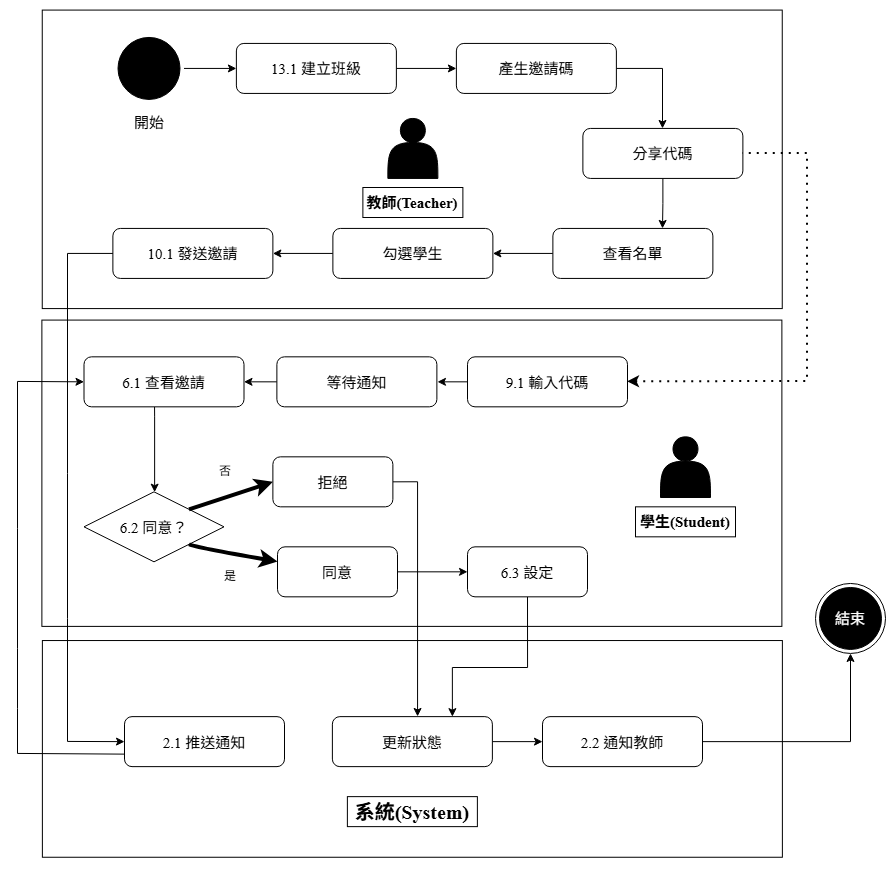

The diagram above was exported from draw.io. Its source (the exported page's mxGraphModel, read from the mxfile embedded in the PNG):
<mxGraphModel dx="3537" dy="-114" grid="1" gridSize="10" guides="1" tooltips="1" connect="1" arrows="1" fold="1" page="1" pageScale="1" pageWidth="827" pageHeight="1169" background="light-dark(#FFFFFF,#FFFFFF)" math="0" shadow="0">
  <root>
    <mxCell id="0" />
    <mxCell id="1" parent="0" />
    <mxCell id="jD7UQEz_L9QzQNZrjV67-1" parent="1" style="rounded=0;whiteSpace=wrap;html=1;rotation=90;fontColor=light-dark(#000000,#000000);strokeColor=light-dark(#000000,#000000);labelBackgroundColor=light-dark(#FFFFFF,#FFFFFF);fillColor=light-dark(#FFFFFF,#FFFFFF);" value="" vertex="1">
      <mxGeometry height="740" width="298.5" x="-722.5" y="1581.83" as="geometry" />
    </mxCell>
    <mxCell id="jD7UQEz_L9QzQNZrjV67-2" parent="1" style="rounded=0;whiteSpace=wrap;html=1;rotation=90;fontColor=light-dark(#000000,#000000);strokeColor=light-dark(#000000,#000000);labelBackgroundColor=light-dark(#FFFFFF,transparent);fillColor=light-dark(#FFFFFF,#FFFFFF);" value="" vertex="1">
      <mxGeometry height="740" width="216.71" x="-681.48" y="2171.4" as="geometry" />
    </mxCell>
    <mxCell id="jD7UQEz_L9QzQNZrjV67-3" parent="1" style="rounded=0;whiteSpace=wrap;html=1;rotation=90;fontColor=light-dark(#000000,#000000);strokeColor=light-dark(#000000,#000000);labelBackgroundColor=light-dark(#FFFFFF,transparent);fillColor=light-dark(#FFFFFF,#FFFFFF);" value="" vertex="1">
      <mxGeometry height="740" width="306.31" x="-726.78" y="1895.74" as="geometry" />
    </mxCell>
    <mxCell id="jD7UQEz_L9QzQNZrjV67-4" edge="1" parent="1" source="ovaeMunGupTw1zobLgdV-1" style="edgeStyle=orthogonalEdgeStyle;rounded=0;orthogonalLoop=1;jettySize=auto;html=1;exitX=1;exitY=0.5;exitDx=0;exitDy=0;entryX=0;entryY=0.5;entryDx=0;entryDy=0;fontColor=light-dark(#000000,#000000);strokeColor=light-dark(#000000,#000000);labelBackgroundColor=light-dark(#FFFFFF,transparent);fillColor=light-dark(#FFFFFF,#FFFFFF);" target="jD7UQEz_L9QzQNZrjV67-7">
      <mxGeometry relative="1" as="geometry">
        <mxPoint x="-797" y="1860.9333435058593" as="sourcePoint" />
      </mxGeometry>
    </mxCell>
    <mxCell id="jD7UQEz_L9QzQNZrjV67-6" edge="1" parent="1" source="jD7UQEz_L9QzQNZrjV67-7" style="edgeStyle=orthogonalEdgeStyle;rounded=0;orthogonalLoop=1;jettySize=auto;html=1;exitX=1;exitY=0.5;exitDx=0;exitDy=0;entryX=0;entryY=0.5;entryDx=0;entryDy=0;fontColor=light-dark(#000000,#000000);strokeColor=light-dark(#000000,#000000);labelBackgroundColor=light-dark(#FFFFFF,transparent);fillColor=light-dark(#FFFFFF,#FFFFFF);" target="jD7UQEz_L9QzQNZrjV67-9">
      <mxGeometry relative="1" as="geometry" />
    </mxCell>
    <mxCell id="jD7UQEz_L9QzQNZrjV67-7" parent="1" style="rounded=1;fontFamily=Times New Roman;fontSize=15;fontColor=light-dark(#000000,#000000);strokeColor=light-dark(#000000,#000000);labelBackgroundColor=light-dark(#FFFFFF,transparent);fillColor=light-dark(#FFFFFF,#FFFFFF);" value="13.1 建立班級" vertex="1">
      <mxGeometry height="50" width="160" x="-749.1200000000001" y="1835.9333435058593" as="geometry" />
    </mxCell>
    <mxCell id="jD7UQEz_L9QzQNZrjV67-8" edge="1" parent="1" source="jD7UQEz_L9QzQNZrjV67-9" style="edgeStyle=orthogonalEdgeStyle;rounded=0;orthogonalLoop=1;jettySize=auto;html=1;exitX=1;exitY=0.5;exitDx=0;exitDy=0;entryX=0.5;entryY=0;entryDx=0;entryDy=0;fontColor=light-dark(#000000,#000000);strokeColor=light-dark(#000000,#000000);labelBackgroundColor=light-dark(#FFFFFF,transparent);fillColor=light-dark(#FFFFFF,#FFFFFF);" target="jD7UQEz_L9QzQNZrjV67-11">
      <mxGeometry relative="1" as="geometry">
        <Array as="points">
          <mxPoint x="-323" y="1860.9333435058593" />
          <mxPoint x="-323" y="1920.9333435058593" />
        </Array>
        <mxPoint x="-317" y="1920.9333435058593" as="targetPoint" />
      </mxGeometry>
    </mxCell>
    <mxCell id="jD7UQEz_L9QzQNZrjV67-9" parent="1" style="rounded=1;fontFamily=Times New Roman;fontSize=15;fontColor=light-dark(#000000,#000000);strokeColor=light-dark(#000000,#000000);labelBackgroundColor=light-dark(#FFFFFF,transparent);fillColor=light-dark(#FFFFFF,#FFFFFF);" value="產生邀請碼" vertex="1">
      <mxGeometry height="50" width="160" x="-529.1200000000001" y="1835.9333435058593" as="geometry" />
    </mxCell>
    <mxCell id="jD7UQEz_L9QzQNZrjV67-10" edge="1" parent="1" source="jD7UQEz_L9QzQNZrjV67-11" style="edgeStyle=orthogonalEdgeStyle;rounded=0;orthogonalLoop=1;jettySize=auto;html=1;exitX=0.5;exitY=1;exitDx=0;exitDy=0;fontColor=light-dark(#000000,#000000);strokeColor=light-dark(#000000,#000000);labelBackgroundColor=light-dark(#FFFFFF,transparent);fillColor=light-dark(#FFFFFF,#FFFFFF);">
      <mxGeometry relative="1" as="geometry">
        <Array as="points">
          <mxPoint x="-323" y="1995.9333435058593" />
          <mxPoint x="-323" y="2020.9333435058593" />
        </Array>
        <mxPoint x="-323" y="2020.9333435058593" as="targetPoint" />
      </mxGeometry>
    </mxCell>
    <mxCell id="jD7UQEz_L9QzQNZrjV67-11" parent="1" style="rounded=1;fontFamily=Times New Roman;fontSize=15;fontColor=light-dark(#000000,#000000);strokeColor=light-dark(#000000,#000000);labelBackgroundColor=light-dark(#FFFFFF,transparent);fillColor=light-dark(#FFFFFF,#FFFFFF);" value="分享代碼" vertex="1">
      <mxGeometry height="50" width="160" x="-402.6200000000001" y="1920.9333435058593" as="geometry" />
    </mxCell>
    <mxCell id="jD7UQEz_L9QzQNZrjV67-12" edge="1" parent="1" source="jD7UQEz_L9QzQNZrjV67-13" style="edgeStyle=orthogonalEdgeStyle;rounded=0;orthogonalLoop=1;jettySize=auto;html=1;exitX=0;exitY=0.5;exitDx=0;exitDy=0;entryX=1;entryY=0.5;entryDx=0;entryDy=0;fontColor=light-dark(#000000,#000000);strokeColor=light-dark(#000000,#000000);labelBackgroundColor=light-dark(#FFFFFF,transparent);fillColor=light-dark(#FFFFFF,#FFFFFF);" target="jD7UQEz_L9QzQNZrjV67-15">
      <mxGeometry relative="1" as="geometry" />
    </mxCell>
    <mxCell id="jD7UQEz_L9QzQNZrjV67-13" parent="1" style="rounded=1;fontFamily=Times New Roman;fontSize=15;fontColor=light-dark(#000000,#000000);strokeColor=light-dark(#000000,#000000);labelBackgroundColor=light-dark(#FFFFFF,transparent);fillColor=light-dark(#FFFFFF,#FFFFFF);" value="查看名單" vertex="1">
      <mxGeometry height="50" width="160" x="-432.6199999999999" y="2020.9333435058593" as="geometry" />
    </mxCell>
    <mxCell id="jD7UQEz_L9QzQNZrjV67-14" edge="1" parent="1" source="jD7UQEz_L9QzQNZrjV67-15" style="edgeStyle=orthogonalEdgeStyle;rounded=0;orthogonalLoop=1;jettySize=auto;html=1;exitX=0;exitY=0.5;exitDx=0;exitDy=0;entryX=1;entryY=0.5;entryDx=0;entryDy=0;fontColor=light-dark(#000000,#000000);strokeColor=light-dark(#000000,#000000);labelBackgroundColor=light-dark(#FFFFFF,transparent);fillColor=light-dark(#FFFFFF,#FFFFFF);" target="jD7UQEz_L9QzQNZrjV67-16">
      <mxGeometry relative="1" as="geometry" />
    </mxCell>
    <mxCell id="jD7UQEz_L9QzQNZrjV67-15" parent="1" style="rounded=1;fontFamily=Times New Roman;fontSize=15;fontColor=light-dark(#000000,#000000);strokeColor=light-dark(#000000,#000000);labelBackgroundColor=light-dark(#FFFFFF,transparent);fillColor=light-dark(#FFFFFF,#FFFFFF);" value="勾選學生" vertex="1">
      <mxGeometry height="50" width="160" x="-652.6200000000001" y="2020.9333435058593" as="geometry" />
    </mxCell>
    <mxCell id="jD7UQEz_L9QzQNZrjV67-16" parent="1" style="rounded=1;fontFamily=Times New Roman;fontSize=15;fontColor=light-dark(#000000,#000000);strokeColor=light-dark(#000000,#000000);labelBackgroundColor=light-dark(#FFFFFF,transparent);fillColor=light-dark(#FFFFFF,#FFFFFF);" value="10.1 發送邀請" vertex="1">
      <mxGeometry height="50" width="160" x="-872.6200000000001" y="2020.9333435058593" as="geometry" />
    </mxCell>
    <mxCell id="jD7UQEz_L9QzQNZrjV67-17" parent="1" style="rounded=1;fontFamily=Times New Roman;fontSize=15;fontColor=light-dark(#000000,#000000);strokeColor=light-dark(#000000,#000000);labelBackgroundColor=light-dark(#FFFFFF,transparent);fillColor=light-dark(#FFFFFF,#FFFFFF);" value="2.1 推送通知" vertex="1">
      <mxGeometry height="50" width="160" x="-861" y="2509.133343505859" as="geometry" />
    </mxCell>
    <mxCell id="jD7UQEz_L9QzQNZrjV67-18" edge="1" parent="1" source="jD7UQEz_L9QzQNZrjV67-20" style="edgeStyle=orthogonalEdgeStyle;rounded=0;orthogonalLoop=1;jettySize=auto;html=1;exitX=1;exitY=0.5;exitDx=0;exitDy=0;entryX=0;entryY=0.5;entryDx=0;entryDy=0;fontColor=light-dark(#000000,#000000);strokeColor=light-dark(#000000,#000000);labelBackgroundColor=light-dark(#FFFFFF,transparent);fillColor=light-dark(#FFFFFF,#FFFFFF);" target="jD7UQEz_L9QzQNZrjV67-22">
      <mxGeometry relative="1" as="geometry">
        <Array as="points">
          <mxPoint x="-450" y="2534" />
          <mxPoint x="-450" y="2534" />
        </Array>
        <mxPoint x="-467.5" y="2474.133343505859" as="targetPoint" />
      </mxGeometry>
    </mxCell>
    <mxCell id="jD7UQEz_L9QzQNZrjV67-20" parent="1" style="rounded=1;fontFamily=Times New Roman;fontSize=15;fontColor=light-dark(#000000,#000000);strokeColor=light-dark(#000000,#000000);labelBackgroundColor=light-dark(#FFFFFF,transparent);fillColor=light-dark(#FFFFFF,#FFFFFF);" value="更新狀態" vertex="1">
      <mxGeometry height="50" width="160" x="-653.1200000000001" y="2509.133343505859" as="geometry" />
    </mxCell>
    <mxCell id="jD7UQEz_L9QzQNZrjV67-22" parent="1" style="rounded=1;fontFamily=Times New Roman;fontSize=15;fontColor=light-dark(#000000,#000000);strokeColor=light-dark(#000000,#000000);labelBackgroundColor=light-dark(#FFFFFF,transparent);fillColor=light-dark(#FFFFFF,#FFFFFF);" value="2.2 通知教師" vertex="1">
      <mxGeometry height="50" width="160" x="-443" y="2509.133343505859" as="geometry" />
    </mxCell>
    <mxCell id="jD7UQEz_L9QzQNZrjV67-24" parent="1" style="shape=actor;whiteSpace=wrap;html=1;fillColor=light-dark(#000000,#000000);strokeColor=light-dark(#000000,#000000);fontColor=light-dark(#000000,#000000);labelBackgroundColor=light-dark(#FFFFFF,transparent);" value="" vertex="1">
      <mxGeometry height="60" width="50" x="-597.6200000000001" y="1910.9333435058593" as="geometry" />
    </mxCell>
    <mxCell id="jD7UQEz_L9QzQNZrjV67-25" parent="1" style="text;html=1;whiteSpace=wrap;strokeColor=light-dark(#000000,#000000);fillColor=light-dark(#FFFFFF,#FFFFFF);align=center;verticalAlign=middle;rounded=0;fontFamily=Times New Roman;fontStyle=1;fontColor=light-dark(#000000,#000000);labelBackgroundColor=light-dark(#FFFFFF,transparent);" value="&lt;font style=&quot;font-size: 15px;&quot;&gt;教師(Teacher)&lt;/font&gt;" vertex="1">
      <mxGeometry height="30" width="100" x="-622.6200000000001" y="1980.0033435058592" as="geometry" />
    </mxCell>
    <mxCell id="jD7UQEz_L9QzQNZrjV67-26" parent="1" style="text;html=1;whiteSpace=wrap;strokeColor=light-dark(#000000,#000000);fillColor=light-dark(#FFFFFF,#FFFFFF);align=center;verticalAlign=middle;rounded=0;fontStyle=1;fontFamily=Times New Roman;fontSize=20;fontColor=light-dark(#000000,#000000);labelBackgroundColor=light-dark(#FFFFFF,transparent);" value="&lt;font&gt;系統(System)&lt;/font&gt;" vertex="1">
      <mxGeometry height="30" width="130" x="-638.1200000000001" y="2589.133343505859" as="geometry" />
    </mxCell>
    <mxCell id="jD7UQEz_L9QzQNZrjV67-27" edge="1" parent="1" source="jD7UQEz_L9QzQNZrjV67-28" style="edgeStyle=orthogonalEdgeStyle;rounded=0;orthogonalLoop=1;jettySize=auto;html=1;exitX=0;exitY=0.5;exitDx=0;exitDy=0;fontColor=light-dark(#000000,#000000);strokeColor=light-dark(#000000,#000000);labelBackgroundColor=light-dark(#FFFFFF,transparent);fillColor=light-dark(#FFFFFF,#FFFFFF);">
      <mxGeometry relative="1" as="geometry">
        <mxPoint x="-548" y="2174.3333435058594" as="targetPoint" />
      </mxGeometry>
    </mxCell>
    <mxCell id="jD7UQEz_L9QzQNZrjV67-28" parent="1" style="rounded=1;fontFamily=Times New Roman;fontSize=15;flipH=0;flipV=0;fontColor=light-dark(#000000,#000000);strokeColor=light-dark(#000000,#000000);labelBackgroundColor=light-dark(#FFFFFF,transparent);fillColor=light-dark(#FFFFFF,#FFFFFF);" value="9.1 輸入代碼" vertex="1">
      <mxGeometry height="50" width="160" x="-518" y="2149.3333435058594" as="geometry" />
    </mxCell>
    <mxCell id="jD7UQEz_L9QzQNZrjV67-29" edge="1" parent="1" source="jD7UQEz_L9QzQNZrjV67-30" style="edgeStyle=orthogonalEdgeStyle;rounded=0;orthogonalLoop=1;jettySize=auto;html=1;exitX=0;exitY=0.5;exitDx=0;exitDy=0;entryX=1;entryY=0.5;entryDx=0;entryDy=0;fontColor=light-dark(#000000,#000000);strokeColor=light-dark(#000000,#000000);labelBackgroundColor=light-dark(#FFFFFF,transparent);fillColor=light-dark(#FFFFFF,#FFFFFF);" target="jD7UQEz_L9QzQNZrjV67-32">
      <mxGeometry relative="1" as="geometry" />
    </mxCell>
    <mxCell id="jD7UQEz_L9QzQNZrjV67-30" parent="1" style="rounded=1;fontFamily=Times New Roman;fontSize=15;flipH=0;flipV=0;fontColor=light-dark(#000000,#000000);strokeColor=light-dark(#000000,#000000);labelBackgroundColor=light-dark(#FFFFFF,transparent);fillColor=light-dark(#FFFFFF,#FFFFFF);" value="等待通知" vertex="1">
      <mxGeometry height="50" width="160" x="-708.6200000000001" y="2149.3333435058594" as="geometry" />
    </mxCell>
    <mxCell id="jD7UQEz_L9QzQNZrjV67-31" edge="1" parent="1" source="jD7UQEz_L9QzQNZrjV67-32" style="edgeStyle=orthogonalEdgeStyle;rounded=0;orthogonalLoop=1;jettySize=auto;html=1;exitX=0.441;exitY=1.001;exitDx=0;exitDy=0;exitPerimeter=0;fontColor=light-dark(#000000,#000000);strokeColor=light-dark(#000000,#000000);labelBackgroundColor=light-dark(#FFFFFF,transparent);fillColor=light-dark(#FFFFFF,#FFFFFF);" target="jD7UQEz_L9QzQNZrjV67-33">
      <mxGeometry relative="1" as="geometry">
        <Array as="points">
          <mxPoint x="-831" y="2209.3333435058594" />
          <mxPoint x="-831" y="2209.3333435058594" />
        </Array>
        <mxPoint x="-831" y="2209.3333435058594" as="sourcePoint" />
      </mxGeometry>
    </mxCell>
    <mxCell id="jD7UQEz_L9QzQNZrjV67-32" parent="1" style="rounded=1;fontFamily=Times New Roman;fontSize=15;flipH=0;flipV=0;fontColor=light-dark(#000000,#000000);strokeColor=light-dark(#000000,#000000);labelBackgroundColor=light-dark(#FFFFFF,#FFFFFF);fillColor=light-dark(#FFFFFF,#FFFFFF);" value="6.1 查看邀請" vertex="1">
      <mxGeometry height="50" width="160" x="-901.5" y="2149.3333435058594" as="geometry" />
    </mxCell>
    <mxCell id="jD7UQEz_L9QzQNZrjV67-33" parent="1" style="rhombus;fontFamily=Times New Roman;fontSize=15;flipH=0;flipV=0;fillColor=light-dark(#FFFFFF,#FFFFFF);strokeColor=light-dark(#000000,#000000);fontColor=light-dark(#000000,#000000);labelBackgroundColor=light-dark(#FFFFFF,transparent);" value="6.2 同意？" vertex="1">
      <mxGeometry height="70" width="140" x="-901.5" y="2284.3333435058594" as="geometry" />
    </mxCell>
    <mxCell id="jD7UQEz_L9QzQNZrjV67-34" edge="1" parent="1" source="jD7UQEz_L9QzQNZrjV67-35" style="edgeStyle=orthogonalEdgeStyle;rounded=0;orthogonalLoop=1;jettySize=auto;html=1;exitX=1;exitY=0.5;exitDx=0;exitDy=0;entryX=0;entryY=0.5;entryDx=0;entryDy=0;fontColor=light-dark(#000000,#000000);strokeColor=light-dark(#000000,#000000);labelBackgroundColor=light-dark(#FFFFFF,transparent);fillColor=light-dark(#FFFFFF,#FFFFFF);" target="jD7UQEz_L9QzQNZrjV67-37">
      <mxGeometry relative="1" as="geometry" />
    </mxCell>
    <mxCell id="jD7UQEz_L9QzQNZrjV67-35" parent="1" style="rounded=1;fontFamily=Times New Roman;fontSize=15;flipH=0;flipV=0;fontColor=light-dark(#000000,#000000);strokeColor=light-dark(#000000,#000000);labelBackgroundColor=light-dark(#FFFFFF,transparent);fillColor=light-dark(#FFFFFF,#FFFFFF);" value="同意" vertex="1">
      <mxGeometry height="50" width="120" x="-708" y="2339.3333435058594" as="geometry" />
    </mxCell>
    <mxCell id="jD7UQEz_L9QzQNZrjV67-36" edge="1" parent="1" source="jD7UQEz_L9QzQNZrjV67-37" style="edgeStyle=orthogonalEdgeStyle;rounded=0;orthogonalLoop=1;jettySize=auto;html=1;exitX=0.5;exitY=1;exitDx=0;exitDy=0;entryX=0.75;entryY=0;entryDx=0;entryDy=0;fontColor=light-dark(#000000,#000000);strokeColor=light-dark(#000000,#000000);labelBackgroundColor=light-dark(#FFFFFF,transparent);fillColor=light-dark(#FFFFFF,#FFFFFF);" target="jD7UQEz_L9QzQNZrjV67-20">
      <mxGeometry relative="1" as="geometry">
        <Array as="points">
          <mxPoint x="-458" y="2460" />
          <mxPoint x="-533" y="2460" />
        </Array>
      </mxGeometry>
    </mxCell>
    <mxCell id="jD7UQEz_L9QzQNZrjV67-37" parent="1" style="rounded=1;fontFamily=Times New Roman;fontSize=15;flipH=0;flipV=0;fontColor=light-dark(#000000,#000000);strokeColor=light-dark(#000000,#000000);labelBackgroundColor=light-dark(#FFFFFF,transparent);fillColor=light-dark(#FFFFFF,#FFFFFF);" value="6.3 設定" vertex="1">
      <mxGeometry height="50" width="120" x="-518" y="2339.3333435058594" as="geometry" />
    </mxCell>
    <mxCell id="jD7UQEz_L9QzQNZrjV67-38" edge="1" parent="1" source="jD7UQEz_L9QzQNZrjV67-39" style="edgeStyle=orthogonalEdgeStyle;rounded=0;orthogonalLoop=1;jettySize=auto;html=1;exitX=1;exitY=0.5;exitDx=0;exitDy=0;fontColor=light-dark(#000000,#000000);strokeColor=light-dark(#000000,#000000);labelBackgroundColor=light-dark(#FFFFFF,transparent);fillColor=light-dark(#FFFFFF,#FFFFFF);">
      <mxGeometry relative="1" as="geometry">
        <Array as="points">
          <mxPoint x="-568" y="2273.9333435058593" />
          <mxPoint x="-568" y="2508.9333435058593" />
        </Array>
        <mxPoint x="-568" y="2508.9333435058593" as="targetPoint" />
      </mxGeometry>
    </mxCell>
    <mxCell id="jD7UQEz_L9QzQNZrjV67-39" parent="1" style="rounded=1;fontFamily=Times New Roman;fontSize=15;flipH=0;flipV=0;fontColor=light-dark(#000000,#000000);strokeColor=light-dark(#000000,#000000);labelBackgroundColor=light-dark(#FFFFFF,transparent);fillColor=light-dark(#FFFFFF,#FFFFFF);" value="拒絕" vertex="1">
      <mxGeometry height="50" width="120" x="-712.62" y="2249.3333435058594" as="geometry" />
    </mxCell>
    <mxCell id="jD7UQEz_L9QzQNZrjV67-41" parent="1" style="shape=actor;whiteSpace=wrap;html=1;fillColor=light-dark(#000000,#000000);strokeColor=light-dark(#000000,#000000);flipH=0;flipV=0;fontColor=light-dark(#000000,#000000);labelBackgroundColor=light-dark(#FFFFFF,transparent);" value="" vertex="1">
      <mxGeometry height="60.67" width="50" x="-325" y="2229.33" as="geometry" />
    </mxCell>
    <mxCell id="jD7UQEz_L9QzQNZrjV67-42" parent="1" style="text;html=1;whiteSpace=wrap;strokeColor=light-dark(#000000,#000000);fillColor=light-dark(#FFFFFF,#FFFFFF);align=center;verticalAlign=middle;rounded=0;fontStyle=1;fontFamily=Times New Roman;flipH=0;flipV=0;fontColor=light-dark(#000000,#000000);labelBackgroundColor=light-dark(#FFFFFF,transparent);" value="&lt;font style=&quot;font-size: 15px;&quot;&gt;學生(Student)&lt;/font&gt;" vertex="1">
      <mxGeometry height="30" width="100" x="-350" y="2299.3333435058594" as="geometry" />
    </mxCell>
    <mxCell id="jD7UQEz_L9QzQNZrjV67-43" edge="1" parent="1" source="jD7UQEz_L9QzQNZrjV67-16" style="endArrow=classic;html=1;rounded=0;exitX=0;exitY=0.5;exitDx=0;exitDy=0;entryX=0;entryY=0.5;entryDx=0;entryDy=0;fontColor=light-dark(#000000,#000000);strokeColor=light-dark(#000000,#000000);labelBackgroundColor=light-dark(#FFFFFF,transparent);fillColor=light-dark(#FFFFFF,#FFFFFF);" target="jD7UQEz_L9QzQNZrjV67-17" value="">
      <mxGeometry height="50" relative="1" width="50" as="geometry">
        <Array as="points">
          <mxPoint x="-918" y="2045.9333435058593" />
          <mxPoint x="-918" y="2265.9333435058593" />
          <mxPoint x="-918" y="2410.9333435058593" />
          <mxPoint x="-918" y="2533.9333435058593" />
        </Array>
        <mxPoint x="-848" y="2200.9333435058593" as="sourcePoint" />
        <mxPoint x="-997.9999999999998" y="2270.9333435058593" as="targetPoint" />
      </mxGeometry>
    </mxCell>
    <mxCell id="jD7UQEz_L9QzQNZrjV67-44" edge="1" parent="1" source="jD7UQEz_L9QzQNZrjV67-28" style="endArrow=none;dashed=1;html=1;dashPattern=1 3;strokeWidth=2;rounded=0;entryX=1;entryY=0.5;entryDx=0;entryDy=0;exitX=1;exitY=0.5;exitDx=0;exitDy=0;startArrow=classic;startFill=1;fontColor=light-dark(#000000,#000000);strokeColor=light-dark(#000000,#000000);labelBackgroundColor=light-dark(#FFFFFF,transparent);fillColor=light-dark(#FFFFFF,#FFFFFF);" target="jD7UQEz_L9QzQNZrjV67-11" value="">
      <mxGeometry height="50" relative="1" width="50" as="geometry">
        <Array as="points">
          <mxPoint x="-178" y="2173.9333435058593" />
          <mxPoint x="-178" y="2070.9333435058593" />
          <mxPoint x="-178" y="1945.9333435058593" />
        </Array>
        <mxPoint x="-168" y="2460.9333435058593" as="sourcePoint" />
        <mxPoint x="-78" y="1990.9333435058593" as="targetPoint" />
      </mxGeometry>
    </mxCell>
    <mxCell id="jD7UQEz_L9QzQNZrjV67-45" edge="1" parent="1" source="jD7UQEz_L9QzQNZrjV67-17" style="endArrow=classic;html=1;rounded=0;exitX=0;exitY=0.75;exitDx=0;exitDy=0;entryX=0;entryY=0.5;entryDx=0;entryDy=0;fontColor=light-dark(#000000,#000000);strokeColor=light-dark(#000000,#000000);labelBackgroundColor=light-dark(#FFFFFF,transparent);fillColor=light-dark(#FFFFFF,#FFFFFF);" target="jD7UQEz_L9QzQNZrjV67-32" value="">
      <mxGeometry height="50" relative="1" width="50" as="geometry">
        <Array as="points">
          <mxPoint x="-968" y="2545.9333435058593" />
          <mxPoint x="-968" y="2500.9333435058593" />
          <mxPoint x="-968" y="2440.9333435058593" />
          <mxPoint x="-968" y="2320.9333435058593" />
          <mxPoint x="-968" y="2173.9333435058593" />
        </Array>
        <mxPoint x="-997.9999999999998" y="2359.3333435058594" as="sourcePoint" />
        <mxPoint x="-948" y="2309.3333435058594" as="targetPoint" />
      </mxGeometry>
    </mxCell>
    <mxCell id="jD7UQEz_L9QzQNZrjV67-46" edge="1" parent="1" source="jD7UQEz_L9QzQNZrjV67-33" style="curved=1;endArrow=classic;html=1;rounded=0;exitX=1;exitY=0;exitDx=0;exitDy=0;strokeWidth=4;fontColor=light-dark(#000000,#000000);strokeColor=light-dark(#000000,#000000);labelBackgroundColor=light-dark(#FFFFFF,transparent);fillColor=light-dark(#FFFFFF,#FFFFFF);entryX=0;entryY=0.5;entryDx=0;entryDy=0;" target="jD7UQEz_L9QzQNZrjV67-39" value="">
      <mxGeometry height="50" relative="1" width="50" as="geometry">
        <Array as="points" />
        <mxPoint x="-808" y="2314.3333435058594" as="sourcePoint" />
        <mxPoint x="-769.9999999999998" y="2249.3333435058594" as="targetPoint" />
      </mxGeometry>
    </mxCell>
    <mxCell id="ovaeMunGupTw1zobLgdV-1" parent="1" style="ellipse;html=1;shape=startState;fillColor=light-dark(#000000,#000000);strokeColor=light-dark(#000000,#000000);fontColor=light-dark(#000000,#000000);labelBackgroundColor=light-dark(#FFFFFF,transparent);" value="" vertex="1">
      <mxGeometry height="70" width="70" x="-871.5" y="1825.93" as="geometry" />
    </mxCell>
    <mxCell id="y6oBUi65inKrS1xCiAzx-1" parent="1" style="ellipse;html=1;shape=endState;fillColor=light-dark(#000000,#000000);strokeColor=light-dark(#000000,#000000);fontColor=light-dark(#000000,#000000);labelBackgroundColor=light-dark(#FFFFFF,transparent);" value="" vertex="1">
      <mxGeometry height="70" width="70" x="-170" y="2375.96" as="geometry" />
    </mxCell>
    <mxCell id="y6oBUi65inKrS1xCiAzx-7" edge="1" parent="1" source="jD7UQEz_L9QzQNZrjV67-33" style="curved=1;endArrow=classic;html=1;rounded=0;strokeWidth=4;fontColor=light-dark(#000000,#000000);strokeColor=light-dark(#000000,#000000);labelBackgroundColor=light-dark(#FFFFFF,transparent);fillColor=light-dark(#FFFFFF,#FFFFFF);" target="jD7UQEz_L9QzQNZrjV67-35" value="">
      <mxGeometry height="50" relative="1" width="50" as="geometry">
        <Array as="points">
          <mxPoint x="-790" y="2340" />
        </Array>
        <mxPoint x="-801.5" y="2359.83" as="sourcePoint" />
        <mxPoint x="-774.9999999999998" y="2370.0033435058594" as="targetPoint" />
      </mxGeometry>
    </mxCell>
    <mxCell id="y6oBUi65inKrS1xCiAzx-8" parent="1" style="text;html=1;whiteSpace=wrap;strokeColor=none;fillColor=none;align=center;verticalAlign=middle;rounded=0;" value="&lt;font style=&quot;color: light-dark(rgb(0, 0, 0), rgb(0, 0, 0));&quot;&gt;是&lt;/font&gt;" vertex="1">
      <mxGeometry height="30" width="60" x="-785.37" y="2354.33" as="geometry" />
    </mxCell>
    <mxCell id="y6oBUi65inKrS1xCiAzx-9" parent="1" style="text;html=1;whiteSpace=wrap;strokeColor=none;fillColor=none;align=center;verticalAlign=middle;rounded=0;" value="&lt;font style=&quot;color: light-dark(rgb(0, 0, 0), rgb(0, 0, 0));&quot;&gt;否&lt;/font&gt;" vertex="1">
      <mxGeometry height="30" width="60" x="-790" y="2249.33" as="geometry" />
    </mxCell>
    <mxCell id="y6oBUi65inKrS1xCiAzx-10" parent="1" style="text;html=1;whiteSpace=wrap;strokeColor=none;fillColor=none;align=center;verticalAlign=middle;rounded=0;fontSize=15;fontColor=#FFFFFF;" value="結束" vertex="1">
      <mxGeometry height="30" width="60" x="-165" y="2395.9600000000005" as="geometry" />
    </mxCell>
    <mxCell id="y6oBUi65inKrS1xCiAzx-11" edge="1" parent="1" source="jD7UQEz_L9QzQNZrjV67-22" style="edgeStyle=orthogonalEdgeStyle;rounded=0;orthogonalLoop=1;jettySize=auto;html=1;fontColor=light-dark(#000000,#000000);strokeColor=light-dark(#000000,#000000);labelBackgroundColor=light-dark(#FFFFFF,transparent);fillColor=light-dark(#FFFFFF,#FFFFFF);exitX=1;exitY=0.5;exitDx=0;exitDy=0;entryX=0.5;entryY=1;entryDx=0;entryDy=0;" target="y6oBUi65inKrS1xCiAzx-1">
      <mxGeometry relative="1" as="geometry">
        <mxPoint x="-30" y="2546.63" as="sourcePoint" />
        <mxPoint x="-100" y="2420" as="targetPoint" />
      </mxGeometry>
    </mxCell>
    <mxCell id="nKuy7jWd8GojT1RrLY9s-1" parent="1" style="text;html=1;whiteSpace=wrap;strokeColor=none;fillColor=none;align=center;verticalAlign=middle;rounded=0;fontSize=15;" value="開始" vertex="1">
      <mxGeometry height="30" width="60" x="-866.5" y="1900" as="geometry" />
    </mxCell>
  </root>
</mxGraphModel>